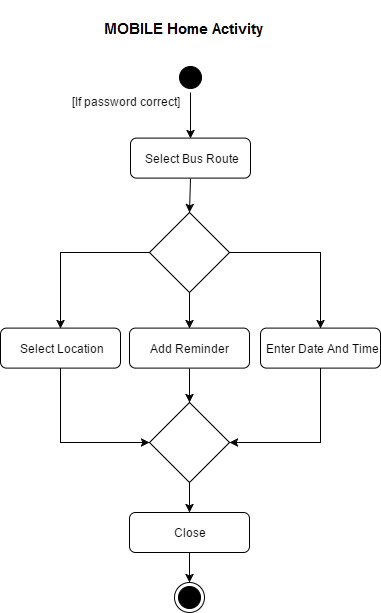

The diagram above was exported from draw.io. Its source (the exported page's mxGraphModel, read from the mxfile embedded in the PNG):
<mxGraphModel dx="1042" dy="505" grid="1" gridSize="10" guides="1" tooltips="1" connect="1" arrows="1" fold="1" page="1" pageScale="1" pageWidth="826" pageHeight="1169" background="#ffffff" math="0" shadow="0">
  <root>
    <mxCell id="0" />
    <mxCell id="1" parent="0" />
    <mxCell id="2" value="Select Bus Route" style="rounded=1;whiteSpace=wrap;html=1;" vertex="1" parent="1">
      <mxGeometry x="353" y="187.5999755859375" width="120" height="40" as="geometry" />
    </mxCell>
    <mxCell id="4" value="Enter Date And Time" style="rounded=1;whiteSpace=wrap;html=1;" vertex="1" parent="1">
      <mxGeometry x="483" y="377.5999755859375" width="120" height="40" as="geometry" />
    </mxCell>
    <mxCell id="5" value="" style="endArrow=classic;html=1;exitX=0.5;exitY=1;entryX=0.5;entryY=0;rounded=0;startArrow=none;" edge="1" source="2" target="7" parent="1">
      <mxGeometry width="50" height="50" relative="1" as="geometry">
        <mxPoint x="433" y="141" as="sourcePoint" />
        <mxPoint x="413" y="288" as="targetPoint" />
        <Array as="points" />
      </mxGeometry>
    </mxCell>
    <mxCell id="7" value="" style="rhombus;whiteSpace=wrap;html=1;rounded=0;direction=east;" vertex="1" parent="1">
      <mxGeometry x="372" y="262" width="80" height="80" as="geometry" />
    </mxCell>
    <mxCell id="8" value="Add Reminder&amp;nbsp;" style="rounded=1;whiteSpace=wrap;html=1;" vertex="1" parent="1">
      <mxGeometry x="352" y="377.5999755859375" width="120" height="40" as="geometry" />
    </mxCell>
    <mxCell id="9" value="Select Location" style="rounded=1;whiteSpace=wrap;html=1;" vertex="1" parent="1">
      <mxGeometry x="223" y="377.5999755859375" width="120" height="40" as="geometry" />
    </mxCell>
    <mxCell id="10" value="" style="endArrow=classic;html=1;exitX=0;exitY=0.5;entryX=0.5;entryY=0;rounded=0;startArrow=none;" edge="1" source="7" target="9" parent="1">
      <mxGeometry width="50" height="50" relative="1" as="geometry">
        <mxPoint x="422" y="242" as="sourcePoint" />
        <mxPoint x="325" y="302" as="targetPoint" />
        <Array as="points">
          <mxPoint x="283" y="302" />
        </Array>
      </mxGeometry>
    </mxCell>
    <mxCell id="11" value="" style="endArrow=classic;html=1;exitX=0.5;exitY=1;entryX=0.5;entryY=0;rounded=0;startArrow=none;" edge="1" source="7" target="8" parent="1">
      <mxGeometry width="50" height="50" relative="1" as="geometry">
        <mxPoint x="392" y="322" as="sourcePoint" />
        <mxPoint x="345" y="322" as="targetPoint" />
        <Array as="points" />
      </mxGeometry>
    </mxCell>
    <mxCell id="12" value="" style="endArrow=classic;html=1;exitX=1;exitY=0.5;entryX=0.5;entryY=0;rounded=0;startArrow=none;" edge="1" source="7" target="4" parent="1">
      <mxGeometry width="50" height="50" relative="1" as="geometry">
        <mxPoint x="422" y="352" as="sourcePoint" />
        <mxPoint x="422" y="402" as="targetPoint" />
        <Array as="points">
          <mxPoint x="543" y="302" />
        </Array>
      </mxGeometry>
    </mxCell>
    <mxCell id="13" value="Close" style="rounded=1;whiteSpace=wrap;html=1;" vertex="1" parent="1">
      <mxGeometry x="352" y="562" width="120" height="40" as="geometry" />
    </mxCell>
    <mxCell id="14" value="" style="rhombus;whiteSpace=wrap;html=1;rounded=0;direction=east;" vertex="1" parent="1">
      <mxGeometry x="372" y="452" width="80" height="80" as="geometry" />
    </mxCell>
    <mxCell id="15" value="" style="endArrow=classic;html=1;exitX=0.5;exitY=1;rounded=0;startArrow=none;entryX=0.5;entryY=0;" edge="1" source="8" target="14" parent="1">
      <mxGeometry width="50" height="50" relative="1" as="geometry">
        <mxPoint x="422" y="338" as="sourcePoint" />
        <mxPoint x="412" y="458" as="targetPoint" />
        <Array as="points" />
      </mxGeometry>
    </mxCell>
    <mxCell id="16" value="" style="endArrow=classic;html=1;exitX=0.5;exitY=1;rounded=0;startArrow=none;entryX=1;entryY=0.5;" edge="1" source="4" target="14" parent="1">
      <mxGeometry width="50" height="50" relative="1" as="geometry">
        <mxPoint x="422" y="428" as="sourcePoint" />
        <mxPoint x="452" y="498" as="targetPoint" />
        <Array as="points">
          <mxPoint x="543" y="492" />
        </Array>
      </mxGeometry>
    </mxCell>
    <mxCell id="17" value="" style="endArrow=classic;html=1;exitX=0.5;exitY=1;rounded=0;startArrow=none;entryX=0;entryY=0.5;" edge="1" source="9" target="14" parent="1">
      <mxGeometry width="50" height="50" relative="1" as="geometry">
        <mxPoint x="422" y="428" as="sourcePoint" />
        <mxPoint x="372" y="498" as="targetPoint" />
        <Array as="points">
          <mxPoint x="283" y="492" />
        </Array>
      </mxGeometry>
    </mxCell>
    <mxCell id="18" value="" style="endArrow=classic;html=1;exitX=0.5;exitY=1;rounded=0;startArrow=none;entryX=0.5;entryY=0;" edge="1" source="14" target="13" parent="1">
      <mxGeometry width="50" height="50" relative="1" as="geometry">
        <mxPoint x="422" y="442" as="sourcePoint" />
        <mxPoint x="422" y="482" as="targetPoint" />
        <Array as="points" />
      </mxGeometry>
    </mxCell>
    <mxCell id="19" value="" style="endArrow=classic;html=1;exitX=0.5;exitY=1;rounded=0;startArrow=none;entryX=0.5;entryY=0;" edge="1" source="13" parent="1" target="23">
      <mxGeometry width="50" height="50" relative="1" as="geometry">
        <mxPoint x="422" y="432" as="sourcePoint" />
        <mxPoint x="412" y="632" as="targetPoint" />
        <Array as="points" />
      </mxGeometry>
    </mxCell>
    <mxCell id="20" value="[If password correct]" style="text;html=1;resizable=0;points=[];autosize=1;align=left;verticalAlign=top;spacingTop=-4;" vertex="1" parent="1">
      <mxGeometry x="293" y="142" width="120" height="20" as="geometry" />
    </mxCell>
    <mxCell id="21" value="" style="ellipse;html=1;shape=startState;fillColor=#000000;strokeColor=#000000;rounded=0;" vertex="1" parent="1">
      <mxGeometry x="398" y="112" width="30" height="30" as="geometry" />
    </mxCell>
    <mxCell id="22" value="" style="endArrow=classic;html=1;exitX=0.5;exitY=1;entryX=0.5;entryY=0;rounded=0;startArrow=none;" edge="1" parent="1" source="21" target="2">
      <mxGeometry width="50" height="50" relative="1" as="geometry">
        <mxPoint x="413" y="142" as="sourcePoint" />
        <mxPoint x="423" y="298" as="targetPoint" />
        <Array as="points" />
      </mxGeometry>
    </mxCell>
    <mxCell id="23" value="" style="ellipse;html=1;shape=endState;fillColor=#000000;strokeColor=#000000;rounded=0;" vertex="1" parent="1">
      <mxGeometry x="397" y="632" width="30" height="30" as="geometry" />
    </mxCell>
    <mxCell id="25" value="&lt;b style=&quot;color: rgb(0, 0, 0); font-family: Helvetica; font-size: 12px; font-style: normal; font-variant-ligatures: normal; font-variant-caps: normal; letter-spacing: normal; orphans: 2; text-align: left; text-indent: 0px; text-transform: none; white-space: nowrap; widows: 2; word-spacing: 0px; -webkit-text-stroke-width: 0px; background-color: rgb(235, 235, 235); text-decoration-style: initial; text-decoration-color: initial;&quot;&gt;&lt;font style=&quot;font-size: 20px;&quot;&gt;Login Activity Diagram&lt;/font&gt;&lt;/b&gt;" style="text;html=1;" vertex="1" parent="1">
      <mxGeometry x="293" y="50" width="240" height="30" as="geometry" />
    </mxCell>
  </root>
</mxGraphModel>